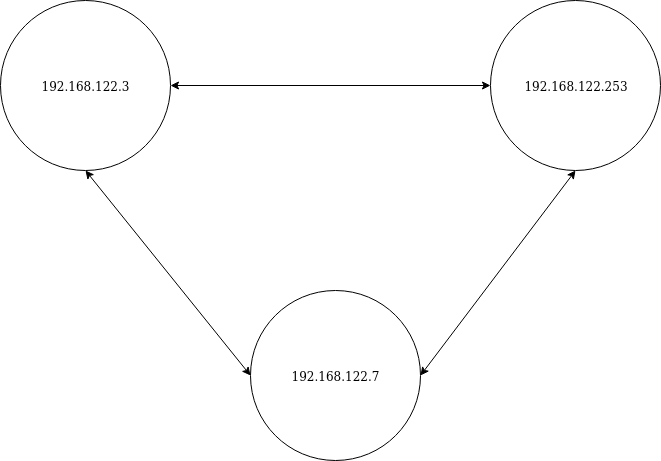

The diagram above was exported from draw.io. Its source (the exported page's mxGraphModel, read from the mxfile embedded in the PNG):
<mxGraphModel dx="1341" dy="762" grid="1" gridSize="10" guides="1" tooltips="1" connect="1" arrows="1" fold="1" page="1" pageScale="1" pageWidth="827" pageHeight="1169" math="0" shadow="0">
  <root>
    <mxCell id="0" />
    <mxCell id="1" parent="0" />
    <mxCell id="ROxiWKzNLc8gNXjKQLYC-1" value="192.168.122.7" style="ellipse;whiteSpace=wrap;html=1;aspect=fixed;" vertex="1" parent="1">
      <mxGeometry x="320" y="440" width="170" height="170" as="geometry" />
    </mxCell>
    <mxCell id="ROxiWKzNLc8gNXjKQLYC-4" value="192.168.122.3" style="ellipse;whiteSpace=wrap;html=1;aspect=fixed;" vertex="1" parent="1">
      <mxGeometry x="70" y="150" width="170" height="170" as="geometry" />
    </mxCell>
    <mxCell id="ROxiWKzNLc8gNXjKQLYC-5" value="192.168.122.253" style="ellipse;whiteSpace=wrap;html=1;aspect=fixed;" vertex="1" parent="1">
      <mxGeometry x="560" y="150" width="170" height="170" as="geometry" />
    </mxCell>
    <mxCell id="ROxiWKzNLc8gNXjKQLYC-6" value="" style="endArrow=classic;startArrow=classic;html=1;entryX=0.5;entryY=1;entryDx=0;entryDy=0;exitX=0;exitY=0.5;exitDx=0;exitDy=0;" edge="1" parent="1" source="ROxiWKzNLc8gNXjKQLYC-1" target="ROxiWKzNLc8gNXjKQLYC-4">
      <mxGeometry width="50" height="50" relative="1" as="geometry">
        <mxPoint x="100" y="680" as="sourcePoint" />
        <mxPoint x="150" y="630" as="targetPoint" />
      </mxGeometry>
    </mxCell>
    <mxCell id="ROxiWKzNLc8gNXjKQLYC-7" value="" style="endArrow=classic;startArrow=classic;html=1;exitX=1;exitY=0.5;exitDx=0;exitDy=0;entryX=0.5;entryY=1;entryDx=0;entryDy=0;" edge="1" parent="1" source="ROxiWKzNLc8gNXjKQLYC-1" target="ROxiWKzNLc8gNXjKQLYC-5">
      <mxGeometry width="50" height="50" relative="1" as="geometry">
        <mxPoint x="570" y="380" as="sourcePoint" />
        <mxPoint x="620" y="330" as="targetPoint" />
      </mxGeometry>
    </mxCell>
    <mxCell id="ROxiWKzNLc8gNXjKQLYC-8" value="" style="endArrow=classic;startArrow=classic;html=1;entryX=0;entryY=0.5;entryDx=0;entryDy=0;exitX=1;exitY=0.5;exitDx=0;exitDy=0;" edge="1" parent="1" source="ROxiWKzNLc8gNXjKQLYC-4" target="ROxiWKzNLc8gNXjKQLYC-5">
      <mxGeometry width="50" height="50" relative="1" as="geometry">
        <mxPoint x="120" y="700" as="sourcePoint" />
        <mxPoint x="170" y="650" as="targetPoint" />
      </mxGeometry>
    </mxCell>
  </root>
</mxGraphModel>